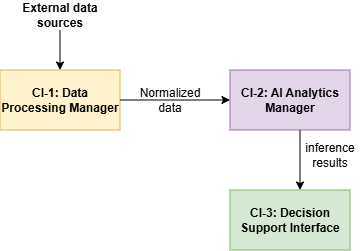

The diagram above was exported from draw.io. Its source (the exported page's mxGraphModel, read from the mxfile embedded in the PNG):
<mxGraphModel dx="693" dy="669" grid="1" gridSize="10" guides="1" tooltips="1" connect="1" arrows="1" fold="1" page="1" pageScale="1" pageWidth="827" pageHeight="1169" math="0" shadow="0">
  <root>
    <mxCell id="0" />
    <mxCell id="1" parent="0" />
    <mxCell id="qtmhGf0LNTx9vsMsruQp-1" parent="1" style="rounded=0;whiteSpace=wrap;html=1;fillColor=#fff2cc;strokeColor=#d6b656;" value="&lt;b&gt;CI-1: Data Processing Manager&lt;/b&gt;" vertex="1">
      <mxGeometry height="60" width="120" x="120" y="240" as="geometry" />
    </mxCell>
    <mxCell id="qtmhGf0LNTx9vsMsruQp-2" edge="1" parent="1" style="endArrow=classic;html=1;rounded=0;entryX=0.5;entryY=0;entryDx=0;entryDy=0;" target="qtmhGf0LNTx9vsMsruQp-1" value="">
      <mxGeometry height="50" relative="1" width="50" as="geometry">
        <mxPoint x="180" y="200" as="sourcePoint" />
        <mxPoint x="440" y="370" as="targetPoint" />
      </mxGeometry>
    </mxCell>
    <mxCell id="qtmhGf0LNTx9vsMsruQp-3" parent="1" style="text;html=1;whiteSpace=wrap;strokeColor=none;fillColor=none;align=center;verticalAlign=middle;rounded=0;" value="&lt;b&gt;External data sources&lt;/b&gt;" vertex="1">
      <mxGeometry height="30" width="80" x="140" y="170" as="geometry" />
    </mxCell>
    <mxCell id="qtmhGf0LNTx9vsMsruQp-4" parent="1" style="rounded=0;whiteSpace=wrap;html=1;fillColor=#e1d5e7;strokeColor=#9673a6;" value="&lt;b&gt;CI-2: AI Analytics Manager&lt;/b&gt;" vertex="1">
      <mxGeometry height="60" width="120" x="350" y="240" as="geometry" />
    </mxCell>
    <mxCell id="qtmhGf0LNTx9vsMsruQp-5" edge="1" parent="1" source="qtmhGf0LNTx9vsMsruQp-1" style="endArrow=classic;html=1;rounded=0;exitX=1;exitY=0.5;exitDx=0;exitDy=0;entryX=0;entryY=0.5;entryDx=0;entryDy=0;" target="qtmhGf0LNTx9vsMsruQp-4" value="">
      <mxGeometry height="50" relative="1" width="50" as="geometry">
        <mxPoint x="390" y="420" as="sourcePoint" />
        <mxPoint x="440" y="370" as="targetPoint" />
      </mxGeometry>
    </mxCell>
    <mxCell id="qtmhGf0LNTx9vsMsruQp-6" parent="1" style="text;html=1;whiteSpace=wrap;strokeColor=none;fillColor=none;align=center;verticalAlign=middle;rounded=0;" value="Normalized data" vertex="1">
      <mxGeometry height="30" width="60" x="260" y="255" as="geometry" />
    </mxCell>
    <mxCell id="qtmhGf0LNTx9vsMsruQp-8" parent="1" style="rounded=0;whiteSpace=wrap;html=1;fillColor=#d5e8d4;strokeColor=#82b366;" value="&lt;b&gt;CI-3: Decision Support Interface&lt;/b&gt;" vertex="1">
      <mxGeometry height="60" width="120" x="350" y="360" as="geometry" />
    </mxCell>
    <mxCell id="qtmhGf0LNTx9vsMsruQp-9" edge="1" parent="1" style="endArrow=classic;html=1;rounded=0;exitX=0.5;exitY=1;exitDx=0;exitDy=0;entryX=0.5;entryY=0;entryDx=0;entryDy=0;endFill=1;" value="">
      <mxGeometry height="50" relative="1" width="50" as="geometry">
        <mxPoint x="420" y="300" as="sourcePoint" />
        <mxPoint x="420" y="360" as="targetPoint" />
      </mxGeometry>
    </mxCell>
    <mxCell id="qtmhGf0LNTx9vsMsruQp-14" parent="1" style="text;html=1;whiteSpace=wrap;strokeColor=none;fillColor=none;align=center;verticalAlign=middle;rounded=0;" value="inference results" vertex="1">
      <mxGeometry height="30" width="60" x="420" y="310" as="geometry" />
    </mxCell>
  </root>
</mxGraphModel>